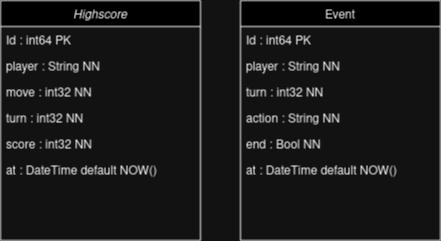

The diagram above was exported from draw.io. Its source (the exported page's mxGraphModel, read from the mxfile embedded in the PNG):
<mxGraphModel dx="1434" dy="766" grid="1" gridSize="10" guides="1" tooltips="1" connect="1" arrows="1" fold="1" page="1" pageScale="1" pageWidth="827" pageHeight="1169" math="0" shadow="0">
  <root>
    <mxCell id="WIyWlLk6GJQsqaUBKTNV-0" />
    <mxCell id="WIyWlLk6GJQsqaUBKTNV-1" parent="WIyWlLk6GJQsqaUBKTNV-0" />
    <mxCell id="zkfFHV4jXpPFQw0GAbJ--0" value="Highscore" style="swimlane;fontStyle=2;align=center;verticalAlign=top;childLayout=stackLayout;horizontal=1;startSize=26;horizontalStack=0;resizeParent=1;resizeLast=0;collapsible=1;marginBottom=0;rounded=0;shadow=0;strokeWidth=1;" parent="WIyWlLk6GJQsqaUBKTNV-1" vertex="1">
      <mxGeometry x="40" y="40" width="200" height="240" as="geometry">
        <mxRectangle x="230" y="140" width="160" height="26" as="alternateBounds" />
      </mxGeometry>
    </mxCell>
    <mxCell id="zkfFHV4jXpPFQw0GAbJ--1" value="Id : int64 PK" style="text;align=left;verticalAlign=top;spacingLeft=4;spacingRight=4;overflow=hidden;rotatable=0;points=[[0,0.5],[1,0.5]];portConstraint=eastwest;" parent="zkfFHV4jXpPFQw0GAbJ--0" vertex="1">
      <mxGeometry y="26" width="200" height="26" as="geometry" />
    </mxCell>
    <mxCell id="zkfFHV4jXpPFQw0GAbJ--2" value="player : String NN" style="text;align=left;verticalAlign=top;spacingLeft=4;spacingRight=4;overflow=hidden;rotatable=0;points=[[0,0.5],[1,0.5]];portConstraint=eastwest;rounded=0;shadow=0;html=0;" parent="zkfFHV4jXpPFQw0GAbJ--0" vertex="1">
      <mxGeometry y="52" width="200" height="26" as="geometry" />
    </mxCell>
    <mxCell id="zkfFHV4jXpPFQw0GAbJ--3" value="move : int32 NN" style="text;align=left;verticalAlign=top;spacingLeft=4;spacingRight=4;overflow=hidden;rotatable=0;points=[[0,0.5],[1,0.5]];portConstraint=eastwest;rounded=0;shadow=0;html=0;" parent="zkfFHV4jXpPFQw0GAbJ--0" vertex="1">
      <mxGeometry y="78" width="200" height="26" as="geometry" />
    </mxCell>
    <mxCell id="Lp54--w-00YWxmBcAJHF-0" value="turn : int32 NN" style="text;align=left;verticalAlign=top;spacingLeft=4;spacingRight=4;overflow=hidden;rotatable=0;points=[[0,0.5],[1,0.5]];portConstraint=eastwest;rounded=0;shadow=0;html=0;" vertex="1" parent="zkfFHV4jXpPFQw0GAbJ--0">
      <mxGeometry y="104" width="200" height="26" as="geometry" />
    </mxCell>
    <mxCell id="Lp54--w-00YWxmBcAJHF-1" value="score : int32 NN" style="text;align=left;verticalAlign=top;spacingLeft=4;spacingRight=4;overflow=hidden;rotatable=0;points=[[0,0.5],[1,0.5]];portConstraint=eastwest;rounded=0;shadow=0;html=0;" vertex="1" parent="zkfFHV4jXpPFQw0GAbJ--0">
      <mxGeometry y="130" width="200" height="26" as="geometry" />
    </mxCell>
    <mxCell id="Lp54--w-00YWxmBcAJHF-2" value="at : DateTime default NOW()" style="text;align=left;verticalAlign=top;spacingLeft=4;spacingRight=4;overflow=hidden;rotatable=0;points=[[0,0.5],[1,0.5]];portConstraint=eastwest;rounded=0;shadow=0;html=0;" vertex="1" parent="zkfFHV4jXpPFQw0GAbJ--0">
      <mxGeometry y="156" width="200" height="26" as="geometry" />
    </mxCell>
    <mxCell id="zkfFHV4jXpPFQw0GAbJ--17" value="Event" style="swimlane;fontStyle=0;align=center;verticalAlign=top;childLayout=stackLayout;horizontal=1;startSize=26;horizontalStack=0;resizeParent=1;resizeLast=0;collapsible=1;marginBottom=0;rounded=0;shadow=0;strokeWidth=1;" parent="WIyWlLk6GJQsqaUBKTNV-1" vertex="1">
      <mxGeometry x="280" y="40" width="200" height="240" as="geometry">
        <mxRectangle x="550" y="140" width="160" height="26" as="alternateBounds" />
      </mxGeometry>
    </mxCell>
    <mxCell id="zkfFHV4jXpPFQw0GAbJ--18" value="Id : int64 PK" style="text;align=left;verticalAlign=top;spacingLeft=4;spacingRight=4;overflow=hidden;rotatable=0;points=[[0,0.5],[1,0.5]];portConstraint=eastwest;" parent="zkfFHV4jXpPFQw0GAbJ--17" vertex="1">
      <mxGeometry y="26" width="200" height="26" as="geometry" />
    </mxCell>
    <mxCell id="zkfFHV4jXpPFQw0GAbJ--19" value="player : String NN" style="text;align=left;verticalAlign=top;spacingLeft=4;spacingRight=4;overflow=hidden;rotatable=0;points=[[0,0.5],[1,0.5]];portConstraint=eastwest;rounded=0;shadow=0;html=0;" parent="zkfFHV4jXpPFQw0GAbJ--17" vertex="1">
      <mxGeometry y="52" width="200" height="26" as="geometry" />
    </mxCell>
    <mxCell id="zkfFHV4jXpPFQw0GAbJ--20" value="turn : int32 NN" style="text;align=left;verticalAlign=top;spacingLeft=4;spacingRight=4;overflow=hidden;rotatable=0;points=[[0,0.5],[1,0.5]];portConstraint=eastwest;rounded=0;shadow=0;html=0;" parent="zkfFHV4jXpPFQw0GAbJ--17" vertex="1">
      <mxGeometry y="78" width="200" height="26" as="geometry" />
    </mxCell>
    <mxCell id="zkfFHV4jXpPFQw0GAbJ--21" value="action : String NN" style="text;align=left;verticalAlign=top;spacingLeft=4;spacingRight=4;overflow=hidden;rotatable=0;points=[[0,0.5],[1,0.5]];portConstraint=eastwest;rounded=0;shadow=0;html=0;" parent="zkfFHV4jXpPFQw0GAbJ--17" vertex="1">
      <mxGeometry y="104" width="200" height="26" as="geometry" />
    </mxCell>
    <mxCell id="zkfFHV4jXpPFQw0GAbJ--22" value="end : Bool NN" style="text;align=left;verticalAlign=top;spacingLeft=4;spacingRight=4;overflow=hidden;rotatable=0;points=[[0,0.5],[1,0.5]];portConstraint=eastwest;rounded=0;shadow=0;html=0;" parent="zkfFHV4jXpPFQw0GAbJ--17" vertex="1">
      <mxGeometry y="130" width="200" height="26" as="geometry" />
    </mxCell>
    <mxCell id="Lp54--w-00YWxmBcAJHF-3" value="at : DateTime default NOW()" style="text;align=left;verticalAlign=top;spacingLeft=4;spacingRight=4;overflow=hidden;rotatable=0;points=[[0,0.5],[1,0.5]];portConstraint=eastwest;rounded=0;shadow=0;html=0;" vertex="1" parent="zkfFHV4jXpPFQw0GAbJ--17">
      <mxGeometry y="156" width="200" height="26" as="geometry" />
    </mxCell>
  </root>
</mxGraphModel>